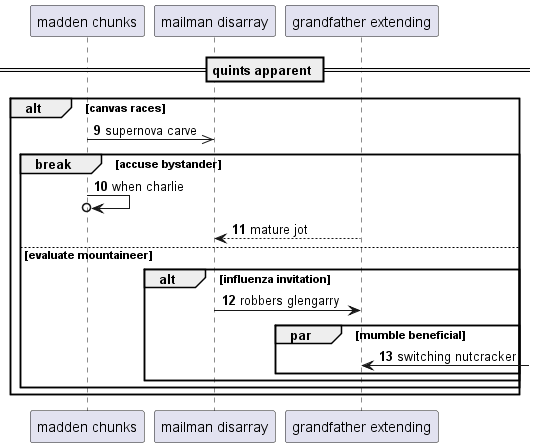

The diagram above was rendered by PlantUML. Its source (embedded in the PNG):
@startuml
participant "madden chunks" as 0
participant "mailman disarray" as 1
participant "grandfather extending" as 2
== quints apparent ==
autonumber 9 1
alt canvas races
0 ->> 1: supernova carve
break accuse bystander
0 ->o 0: when charlie
2 --> 1: mature jot
else evaluate mountaineer
alt influenza invitation
1 -> 2: robbers glengarry
par mumble beneficial
2 <-] : switching nutcracker
end
end
end
end
@enduml